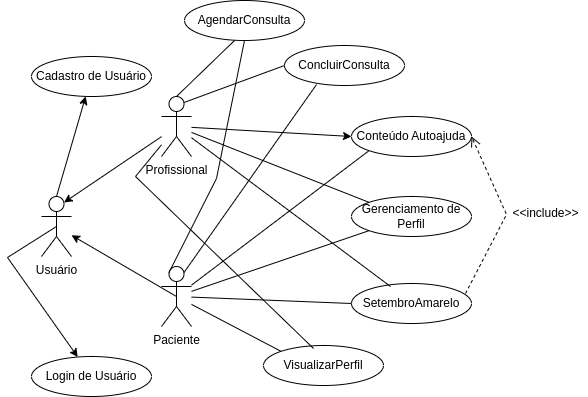

The diagram above was exported from draw.io. Its source (the exported page's mxGraphModel, read from the mxfile embedded in the PNG):
<mxGraphModel dx="1520" dy="508" grid="0" gridSize="10" guides="1" tooltips="1" connect="1" arrows="1" fold="1" page="0" pageScale="1" pageWidth="827" pageHeight="1169" math="0" shadow="0">
  <root>
    <mxCell id="0" />
    <mxCell id="1" parent="0" />
    <mxCell id="Al1eOC7CUNiPIy3XKIX5-2" value="Profissional" style="shape=umlActor;verticalLabelPosition=bottom;verticalAlign=top;html=1;outlineConnect=0;" parent="1" vertex="1">
      <mxGeometry x="150" y="180" width="30" height="60" as="geometry" />
    </mxCell>
    <mxCell id="Al1eOC7CUNiPIy3XKIX5-3" value="Paciente" style="shape=umlActor;verticalLabelPosition=bottom;verticalAlign=top;html=1;outlineConnect=0;" parent="1" vertex="1">
      <mxGeometry x="150" y="350" width="30" height="60" as="geometry" />
    </mxCell>
    <mxCell id="Al1eOC7CUNiPIy3XKIX5-4" value="Cadastro de Usuário" style="ellipse;whiteSpace=wrap;html=1;" parent="1" vertex="1">
      <mxGeometry x="20" y="140" width="120" height="40" as="geometry" />
    </mxCell>
    <mxCell id="Al1eOC7CUNiPIy3XKIX5-6" value="Login de Usuário" style="ellipse;whiteSpace=wrap;html=1;" parent="1" vertex="1">
      <mxGeometry x="20" y="440" width="120" height="40" as="geometry" />
    </mxCell>
    <mxCell id="Al1eOC7CUNiPIy3XKIX5-7" value="Gerenciamento de Perfil" style="ellipse;whiteSpace=wrap;html=1;" parent="1" vertex="1">
      <mxGeometry x="340" y="280" width="120" height="40" as="geometry" />
    </mxCell>
    <mxCell id="Al1eOC7CUNiPIy3XKIX5-8" value="Conteúdo Autoajuda" style="ellipse;whiteSpace=wrap;html=1;" parent="1" vertex="1">
      <mxGeometry x="340" y="200" width="120" height="40" as="geometry" />
    </mxCell>
    <mxCell id="Al1eOC7CUNiPIy3XKIX5-12" value="" style="endArrow=classic;html=1;rounded=0;entryX=0;entryY=0.5;entryDx=0;entryDy=0;" parent="1" source="Al1eOC7CUNiPIy3XKIX5-2" target="Al1eOC7CUNiPIy3XKIX5-8" edge="1">
      <mxGeometry width="50" height="50" relative="1" as="geometry">
        <mxPoint x="390" y="370" as="sourcePoint" />
        <mxPoint x="440" y="320" as="targetPoint" />
      </mxGeometry>
    </mxCell>
    <mxCell id="Al1eOC7CUNiPIy3XKIX5-14" value="" style="endArrow=none;html=1;rounded=0;entryX=0;entryY=0;entryDx=0;entryDy=0;" parent="1" source="Al1eOC7CUNiPIy3XKIX5-2" target="Al1eOC7CUNiPIy3XKIX5-7" edge="1">
      <mxGeometry width="50" height="50" relative="1" as="geometry">
        <mxPoint x="390" y="370" as="sourcePoint" />
        <mxPoint x="440" y="320" as="targetPoint" />
      </mxGeometry>
    </mxCell>
    <mxCell id="Al1eOC7CUNiPIy3XKIX5-15" value="" style="endArrow=none;html=1;rounded=0;entryX=0;entryY=1;entryDx=0;entryDy=0;" parent="1" source="Al1eOC7CUNiPIy3XKIX5-3" target="Al1eOC7CUNiPIy3XKIX5-7" edge="1">
      <mxGeometry width="50" height="50" relative="1" as="geometry">
        <mxPoint x="190" y="226" as="sourcePoint" />
        <mxPoint x="368" y="296" as="targetPoint" />
      </mxGeometry>
    </mxCell>
    <mxCell id="Al1eOC7CUNiPIy3XKIX5-17" value="Usuário" style="shape=umlActor;verticalLabelPosition=bottom;verticalAlign=top;html=1;outlineConnect=0;" parent="1" vertex="1">
      <mxGeometry x="30" y="280" width="30" height="60" as="geometry" />
    </mxCell>
    <mxCell id="Al1eOC7CUNiPIy3XKIX5-18" value="" style="endArrow=classic;html=1;rounded=0;exitX=0.5;exitY=0.5;exitDx=0;exitDy=0;exitPerimeter=0;" parent="1" source="Al1eOC7CUNiPIy3XKIX5-3" target="Al1eOC7CUNiPIy3XKIX5-17" edge="1">
      <mxGeometry width="50" height="50" relative="1" as="geometry">
        <mxPoint x="390" y="370" as="sourcePoint" />
        <mxPoint x="440" y="320" as="targetPoint" />
      </mxGeometry>
    </mxCell>
    <mxCell id="Al1eOC7CUNiPIy3XKIX5-19" value="" style="endArrow=classic;html=1;rounded=0;entryX=0.75;entryY=0.1;entryDx=0;entryDy=0;entryPerimeter=0;" parent="1" source="Al1eOC7CUNiPIy3XKIX5-2" target="Al1eOC7CUNiPIy3XKIX5-17" edge="1">
      <mxGeometry width="50" height="50" relative="1" as="geometry">
        <mxPoint x="175" y="390" as="sourcePoint" />
        <mxPoint x="70" y="329" as="targetPoint" />
      </mxGeometry>
    </mxCell>
    <mxCell id="Al1eOC7CUNiPIy3XKIX5-20" value="" style="endArrow=classic;html=1;rounded=0;exitX=0.5;exitY=0;exitDx=0;exitDy=0;exitPerimeter=0;" parent="1" source="Al1eOC7CUNiPIy3XKIX5-17" target="Al1eOC7CUNiPIy3XKIX5-4" edge="1">
      <mxGeometry width="50" height="50" relative="1" as="geometry">
        <mxPoint x="390" y="370" as="sourcePoint" />
        <mxPoint x="440" y="320" as="targetPoint" />
      </mxGeometry>
    </mxCell>
    <mxCell id="Al1eOC7CUNiPIy3XKIX5-21" value="" style="endArrow=classic;html=1;rounded=0;exitX=0.5;exitY=0.5;exitDx=0;exitDy=0;exitPerimeter=0;" parent="1" source="Al1eOC7CUNiPIy3XKIX5-17" target="Al1eOC7CUNiPIy3XKIX5-6" edge="1">
      <mxGeometry width="50" height="50" relative="1" as="geometry">
        <mxPoint x="55" y="290" as="sourcePoint" />
        <mxPoint x="84" y="190" as="targetPoint" />
        <Array as="points">
          <mxPoint x="-4" y="341" />
        </Array>
      </mxGeometry>
    </mxCell>
    <mxCell id="28ti5U8Z2Mk76LhvcECE-1" value="SetembroAmarelo" style="ellipse;whiteSpace=wrap;html=1;" vertex="1" parent="1">
      <mxGeometry x="340" y="367" width="120" height="40" as="geometry" />
    </mxCell>
    <mxCell id="28ti5U8Z2Mk76LhvcECE-4" value="" style="endArrow=none;html=1;rounded=0;entryX=0;entryY=0.5;entryDx=0;entryDy=0;" edge="1" parent="1" source="Al1eOC7CUNiPIy3XKIX5-3" target="28ti5U8Z2Mk76LhvcECE-1">
      <mxGeometry width="50" height="50" relative="1" as="geometry">
        <mxPoint x="392" y="356" as="sourcePoint" />
        <mxPoint x="442" y="306" as="targetPoint" />
      </mxGeometry>
    </mxCell>
    <mxCell id="28ti5U8Z2Mk76LhvcECE-5" value="" style="endArrow=none;html=1;rounded=0;entryX=0.325;entryY=0.075;entryDx=0;entryDy=0;entryPerimeter=0;" edge="1" parent="1" source="Al1eOC7CUNiPIy3XKIX5-2" target="28ti5U8Z2Mk76LhvcECE-1">
      <mxGeometry width="50" height="50" relative="1" as="geometry">
        <mxPoint x="190" y="391" as="sourcePoint" />
        <mxPoint x="350" y="397" as="targetPoint" />
      </mxGeometry>
    </mxCell>
    <mxCell id="28ti5U8Z2Mk76LhvcECE-6" value="" style="endArrow=none;html=1;rounded=0;entryX=0;entryY=1;entryDx=0;entryDy=0;" edge="1" parent="1" source="Al1eOC7CUNiPIy3XKIX5-3" target="Al1eOC7CUNiPIy3XKIX5-8">
      <mxGeometry width="50" height="50" relative="1" as="geometry">
        <mxPoint x="200" y="401" as="sourcePoint" />
        <mxPoint x="360" y="407" as="targetPoint" />
      </mxGeometry>
    </mxCell>
    <mxCell id="28ti5U8Z2Mk76LhvcECE-8" value="&amp;lt;&amp;lt;include&amp;gt;&amp;gt;" style="text;html=1;align=center;verticalAlign=middle;resizable=0;points=[];autosize=1;strokeColor=none;fillColor=none;" vertex="1" parent="1">
      <mxGeometry x="492" y="284" width="84" height="26" as="geometry" />
    </mxCell>
    <mxCell id="28ti5U8Z2Mk76LhvcECE-9" value="AgendarConsulta" style="ellipse;whiteSpace=wrap;html=1;" vertex="1" parent="1">
      <mxGeometry x="173" y="84" width="120" height="40" as="geometry" />
    </mxCell>
    <mxCell id="28ti5U8Z2Mk76LhvcECE-10" value="ConcluirConsulta" style="ellipse;whiteSpace=wrap;html=1;" vertex="1" parent="1">
      <mxGeometry x="273" y="129" width="120" height="40" as="geometry" />
    </mxCell>
    <mxCell id="28ti5U8Z2Mk76LhvcECE-13" value="" style="endArrow=none;html=1;rounded=0;exitX=0.417;exitY=1;exitDx=0;exitDy=0;exitPerimeter=0;entryX=0.5;entryY=0;entryDx=0;entryDy=0;entryPerimeter=0;" edge="1" parent="1" source="28ti5U8Z2Mk76LhvcECE-9" target="Al1eOC7CUNiPIy3XKIX5-2">
      <mxGeometry width="50" height="50" relative="1" as="geometry">
        <mxPoint x="354" y="275" as="sourcePoint" />
        <mxPoint x="404" y="225" as="targetPoint" />
      </mxGeometry>
    </mxCell>
    <mxCell id="28ti5U8Z2Mk76LhvcECE-14" value="" style="endArrow=none;html=1;rounded=0;exitX=0.267;exitY=0.975;exitDx=0;exitDy=0;exitPerimeter=0;entryX=0.75;entryY=0.1;entryDx=0;entryDy=0;entryPerimeter=0;" edge="1" parent="1" source="28ti5U8Z2Mk76LhvcECE-10" target="Al1eOC7CUNiPIy3XKIX5-3">
      <mxGeometry width="50" height="50" relative="1" as="geometry">
        <mxPoint x="322" y="463" as="sourcePoint" />
        <mxPoint x="200" y="407" as="targetPoint" />
      </mxGeometry>
    </mxCell>
    <mxCell id="28ti5U8Z2Mk76LhvcECE-15" value="" style="html=1;verticalAlign=bottom;endArrow=open;dashed=1;endSize=8;curved=0;rounded=0;exitX=0.95;exitY=0.25;exitDx=0;exitDy=0;exitPerimeter=0;entryX=1;entryY=0.5;entryDx=0;entryDy=0;" edge="1" parent="1" source="28ti5U8Z2Mk76LhvcECE-1" target="Al1eOC7CUNiPIy3XKIX5-8">
      <mxGeometry relative="1" as="geometry">
        <mxPoint x="617" y="236" as="sourcePoint" />
        <mxPoint x="537" y="236" as="targetPoint" />
        <Array as="points">
          <mxPoint x="495" y="298" />
        </Array>
      </mxGeometry>
    </mxCell>
    <mxCell id="28ti5U8Z2Mk76LhvcECE-16" value="" style="endArrow=none;html=1;rounded=0;exitX=0.5;exitY=1;exitDx=0;exitDy=0;entryX=0.25;entryY=0.1;entryDx=0;entryDy=0;entryPerimeter=0;" edge="1" parent="1" source="28ti5U8Z2Mk76LhvcECE-9" target="Al1eOC7CUNiPIy3XKIX5-3">
      <mxGeometry width="50" height="50" relative="1" as="geometry">
        <mxPoint x="233" y="134" as="sourcePoint" />
        <mxPoint x="175" y="190" as="targetPoint" />
        <Array as="points">
          <mxPoint x="205" y="262" />
        </Array>
      </mxGeometry>
    </mxCell>
    <mxCell id="28ti5U8Z2Mk76LhvcECE-17" value="" style="endArrow=none;html=1;rounded=0;exitX=0;exitY=0.5;exitDx=0;exitDy=0;entryX=0.75;entryY=0.1;entryDx=0;entryDy=0;entryPerimeter=0;" edge="1" parent="1" source="28ti5U8Z2Mk76LhvcECE-10" target="Al1eOC7CUNiPIy3XKIX5-2">
      <mxGeometry width="50" height="50" relative="1" as="geometry">
        <mxPoint x="315" y="178" as="sourcePoint" />
        <mxPoint x="183" y="366" as="targetPoint" />
      </mxGeometry>
    </mxCell>
    <mxCell id="28ti5U8Z2Mk76LhvcECE-18" value="VisualizarPerfil" style="ellipse;whiteSpace=wrap;html=1;" vertex="1" parent="1">
      <mxGeometry x="252" y="429" width="120" height="40" as="geometry" />
    </mxCell>
    <mxCell id="28ti5U8Z2Mk76LhvcECE-19" value="" style="endArrow=none;html=1;rounded=0;entryX=0;entryY=0;entryDx=0;entryDy=0;" edge="1" parent="1" source="Al1eOC7CUNiPIy3XKIX5-3" target="28ti5U8Z2Mk76LhvcECE-18">
      <mxGeometry width="50" height="50" relative="1" as="geometry">
        <mxPoint x="315" y="178" as="sourcePoint" />
        <mxPoint x="183" y="366" as="targetPoint" />
      </mxGeometry>
    </mxCell>
    <mxCell id="28ti5U8Z2Mk76LhvcECE-20" value="" style="endArrow=none;html=1;rounded=0;entryX=0.417;entryY=0.075;entryDx=0;entryDy=0;entryPerimeter=0;" edge="1" parent="1" source="Al1eOC7CUNiPIy3XKIX5-2" target="28ti5U8Z2Mk76LhvcECE-18">
      <mxGeometry width="50" height="50" relative="1" as="geometry">
        <mxPoint x="190" y="398" as="sourcePoint" />
        <mxPoint x="280" y="445" as="targetPoint" />
        <Array as="points">
          <mxPoint x="124" y="260" />
        </Array>
      </mxGeometry>
    </mxCell>
  </root>
</mxGraphModel>